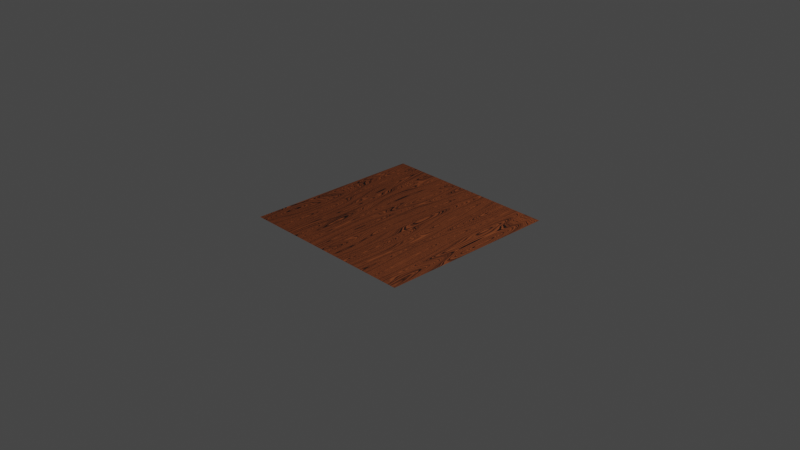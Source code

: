 # Source: Wood.blend  (saved by Blender 3.6.11; exported with 4.5.12 LTS)
import bpy
from mathutils import Matrix  # noqa: F401  (used for matrix-valued properties, if any)

bpy.ops.wm.read_factory_settings(use_empty=True)
scene = bpy.context.scene
scene.name = 'Scene'

# ---- collections
col_collection = bpy.data.collections.new('Collection'); scene.collection.children.link(col_collection)

# ---- materials (node trees are filled in below, after node groups)
mat_material_001 = bpy.data.materials.new('Material.001')
mat_material_001.use_transparent_shadow = False

# ---- material node trees
mat_material_001.use_nodes = True; mat_material_001.node_tree.nodes.clear()
_N = mat_material_001.node_tree.nodes; _L = mat_material_001.node_tree.links
n0 = _N.new('ShaderNodeBsdfPrincipled'); n0.name = 'Principled BSDF'; n0.location = (603, 300)
n0.distribution = 'GGX'
n0.subsurface_method = 'RANDOM_WALK_SKIN'
n0.inputs[3].default_value = 1.45
n0.inputs[27].default_value = (0.0, 0.0, 0.0, 1.0)
n0.inputs[28].default_value = 1.0
n1 = _N.new('ShaderNodeOutputMaterial'); n1.name = 'Material Output'; n1.location = (893, 300)
n2 = _N.new('ShaderNodeTexNoise'); n2.name = 'Musgrave Texture.001'; n2.location = (-368, 289)
n2.width = 150
n2.normalize = False
n2.inputs[3].default_value = 1.0
n2.inputs[4].default_value = 0.25
n3 = _N.new('ShaderNodeMapping'); n3.name = 'Mapping'; n3.location = (-537, 294)
n3.inputs[3].default_value = (2.0, 0.2, 1.0)
n4 = _N.new('ShaderNodeTexCoord'); n4.name = 'Texture Coordinate'; n4.location = (-696, 292)
n5 = _N.new('ShaderNodeMix'); n5.name = 'Mix'; n5.location = (63, 347)
n5.data_type = 'RGBA'
n6 = _N.new('ShaderNodeTexNoise'); n6.name = 'Musgrave Texture'; n6.location = (-182, 293)
n6.width = 150
n6.normalize = False
n6.inputs[2].default_value = 50.0
n6.inputs[3].default_value = 1.0
n6.inputs[4].default_value = 0.25
n7 = _N.new('ShaderNodeTexNoise'); n7.name = 'Noise Texture'; n7.location = (-225, 21)
n7.inputs[3].default_value = 16.0
n7.inputs[4].default_value = 1.0
n8 = _N.new('ShaderNodeValToRGB'); n8.name = 'Color Ramp'; n8.location = (283, 298)
while len(n8.color_ramp.elements) > 1: n8.color_ramp.elements.remove(n8.color_ramp.elements[-1])
n8.color_ramp.elements[0].position = 0.055; n8.color_ramp.elements[0].color = (0.0, 0.0, 0.0, 1.0)
_e = n8.color_ramp.elements.new(0.45); _e.color = (0.2918, 0.07227, 0.0185, 1.0)
_e = n8.color_ramp.elements.new(0.5045); _e.color = (0.159, 0.0356, 0.009721, 1.0)
_L.new(n0.outputs[0], n1.inputs[0])
_L.new(n2.outputs[0], n6.inputs[0])
_L.new(n3.outputs[0], n2.inputs[0])
_L.new(n4.outputs[2], n3.inputs[0])
_L.new(n8.outputs[0], n0.inputs[0])
_L.new(n6.outputs[0], n5.inputs[6])
_L.new(n7.outputs[0], n5.inputs[7])
_L.new(n5.outputs[2], n8.inputs[0])
n1.is_active_output = True

# ---- world
world_world = bpy.data.worlds.new('World'); scene.world = world_world
world_world.use_nodes = True; world_world.node_tree.nodes.clear()
_N = world_world.node_tree.nodes; _L = world_world.node_tree.links
n0 = _N.new('ShaderNodeOutputWorld'); n0.name = 'World Output'; n0.location = (300, 300)
n1 = _N.new('ShaderNodeBackground'); n1.name = 'Background'; n1.location = (10, 300)
n1.inputs[0].default_value = (0.05088, 0.05088, 0.05088, 1.0)
_L.new(n1.outputs[0], n0.inputs[0])
n0.is_active_output = True
world_world.color = (0.05088, 0.05088, 0.05088)
world_world.use_sun_shadow = False
world_world.sun_shadow_jitter_overblur = 0.0

# ---- cameras
cam_camera = bpy.data.cameras.new('Camera')
cam_camera.clip_end = 100.0
cam_camera.ortho_scale = 7.314

# ---- lights
light_light = bpy.data.lights.new('Light', 'POINT')
light_light.transmission_factor = 0.0
light_light.energy = 1000.0
light_light.shadow_soft_size = 0.1
light_light.shadow_maximum_resolution = 0.006
light_light.use_absolute_resolution = True

# ---- meshes
me_plane = bpy.data.meshes.new('Plane')
me_plane.from_pydata([(-1.0, -1.0, 0.0), (1.0, -1.0, 0.0), (-1.0, 1.0, 0.0), (1.0, 1.0, 0.0)], [], [(0, 1, 3, 2)])
_uv = me_plane.uv_layers.new(name='UVMap')
_uv.uv.foreach_set('vector', [0.0, 0.0, 1.0, 0.0, 1.0, 1.0, 0.0, 1.0])
me_plane.materials.append(mat_material_001)
me_plane.update()

# ---- objects
ob_light = bpy.data.objects.new('Light', light_light)
ob_camera = bpy.data.objects.new('Camera', cam_camera)
ob_plane = bpy.data.objects.new('Plane', me_plane)

# ---- transforms, parenting, visibility, modifiers, constraints
ob_light.location = (4.076, 1.005, 5.904)
ob_light.rotation_euler = (0.6503, 0.05522, 1.866)
ob_light.lock_rotations_4d = False
ob_light.empty_display_type = 'ARROWS'
ob_light.color = (0.0, 0.0, 0.0, 0.0)
ob_light.lineart.crease_threshold = 0.0
ob_camera.location = (7.359, -6.926, 4.958)
ob_camera.rotation_euler = (1.109, 0.0, 0.8149)
ob_camera.lock_rotations_4d = False
ob_camera.empty_display_type = 'ARROWS'
ob_camera.color = (0.0, 0.0, 0.0, 0.0)
ob_camera.display_type = 'WIRE'
ob_camera.lineart.crease_threshold = 0.0
ob_plane.location = (0.0, 0.0, 0.0)

# ---- collection membership
col_collection.objects.link(ob_light)
col_collection.objects.link(ob_camera)
col_collection.objects.link(ob_plane)

# ---- scene / render settings (as saved in the file)
scene.camera = ob_camera
scene.frame_start = 1; scene.frame_end = 250; scene.frame_set(1)
scene.render.engine = 'BLENDER_EEVEE_NEXT'
scene.cycles.sampling_pattern = 'TABULATED_SOBOL'
scene.view_settings.view_transform = 'Filmic'
bpy.context.view_layer.update()
